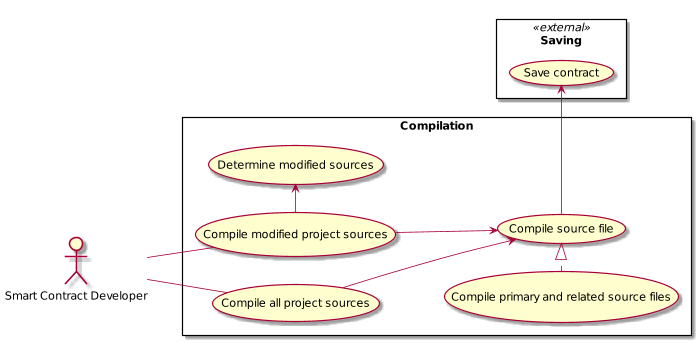

The diagram above was rendered by PlantUML. Its source (embedded in the PNG):
@startuml
scale 0.80
left to right direction

:Smart Contract Developer: as :Developer:

rectangle Saving << external >> {
  (Save contract) as (SaveContract)
}

rectangle Compilation {
  (Compile all project sources) as (CompileAll)

  (Determine modified sources) as (DetermineModified)
  (Compile modified project sources) as (CompileModified)
  CompileModified -> DetermineModified

  (Compile source file) as (Compile)
  Compile -> SaveContract

  (Compile primary and related source files) as (CompileMultiple)
  CompileMultiple .|> Compile

  CompileAll --> Compile
  CompileModified --> Compile
}

Developer -- CompileAll
Developer -- CompileModified

@enduml